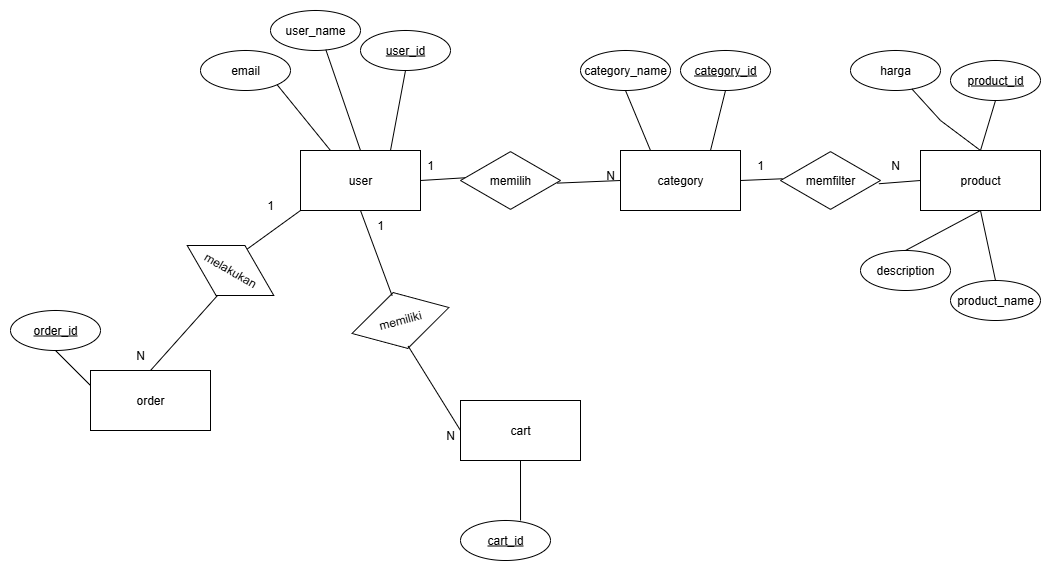

The diagram above was exported from draw.io. Its source (the exported page's mxGraphModel, read from the mxfile embedded in the PNG):
<mxGraphModel dx="2167" dy="736" grid="1" gridSize="10" guides="1" tooltips="1" connect="1" arrows="1" fold="1" page="1" pageScale="1" pageWidth="850" pageHeight="1100" math="0" shadow="0">
  <root>
    <mxCell id="0" />
    <mxCell id="1" parent="0" />
    <mxCell id="rn89UpeAnxzSLjuHnA3s-19" value="user" style="rounded=0;whiteSpace=wrap;html=1;" vertex="1" parent="1">
      <mxGeometry x="80" y="300" width="120" height="60" as="geometry" />
    </mxCell>
    <mxCell id="rn89UpeAnxzSLjuHnA3s-20" value="order" style="rounded=0;whiteSpace=wrap;html=1;" vertex="1" parent="1">
      <mxGeometry x="-130" y="520" width="120" height="60" as="geometry" />
    </mxCell>
    <mxCell id="rn89UpeAnxzSLjuHnA3s-21" value="category" style="rounded=0;whiteSpace=wrap;html=1;" vertex="1" parent="1">
      <mxGeometry x="400" y="300" width="120" height="60" as="geometry" />
    </mxCell>
    <mxCell id="rn89UpeAnxzSLjuHnA3s-22" value="cart" style="rounded=0;whiteSpace=wrap;html=1;" vertex="1" parent="1">
      <mxGeometry x="240" y="550" width="120" height="60" as="geometry" />
    </mxCell>
    <mxCell id="rn89UpeAnxzSLjuHnA3s-23" value="product" style="rounded=0;whiteSpace=wrap;html=1;" vertex="1" parent="1">
      <mxGeometry x="700" y="300" width="120" height="60" as="geometry" />
    </mxCell>
    <mxCell id="rn89UpeAnxzSLjuHnA3s-25" value="memiliki" style="html=1;whiteSpace=wrap;aspect=fixed;shape=isoRectangle;rotation=-15;" vertex="1" parent="1">
      <mxGeometry x="130" y="440" width="100" height="60" as="geometry" />
    </mxCell>
    <mxCell id="rn89UpeAnxzSLjuHnA3s-26" value="" style="endArrow=none;html=1;rounded=0;entryX=0.5;entryY=1;entryDx=0;entryDy=0;exitX=0.483;exitY=0.064;exitDx=0;exitDy=0;exitPerimeter=0;" edge="1" parent="1" source="rn89UpeAnxzSLjuHnA3s-25" target="rn89UpeAnxzSLjuHnA3s-19">
      <mxGeometry width="50" height="50" relative="1" as="geometry">
        <mxPoint x="240" y="440" as="sourcePoint" />
        <mxPoint x="180" y="400" as="targetPoint" />
      </mxGeometry>
    </mxCell>
    <mxCell id="rn89UpeAnxzSLjuHnA3s-28" value="" style="endArrow=none;html=1;rounded=0;entryX=0.508;entryY=0.946;entryDx=0;entryDy=0;entryPerimeter=0;exitX=0;exitY=0.5;exitDx=0;exitDy=0;" edge="1" parent="1" source="rn89UpeAnxzSLjuHnA3s-22" target="rn89UpeAnxzSLjuHnA3s-25">
      <mxGeometry width="50" height="50" relative="1" as="geometry">
        <mxPoint x="190" y="550" as="sourcePoint" />
        <mxPoint x="240" y="500" as="targetPoint" />
      </mxGeometry>
    </mxCell>
    <mxCell id="rn89UpeAnxzSLjuHnA3s-29" value="user_name" style="ellipse;whiteSpace=wrap;html=1;" vertex="1" parent="1">
      <mxGeometry x="50" y="160" width="90" height="40" as="geometry" />
    </mxCell>
    <mxCell id="rn89UpeAnxzSLjuHnA3s-30" value="email" style="ellipse;whiteSpace=wrap;html=1;" vertex="1" parent="1">
      <mxGeometry x="-20" y="200" width="90" height="40" as="geometry" />
    </mxCell>
    <mxCell id="rn89UpeAnxzSLjuHnA3s-31" value="&lt;u&gt;user_id&lt;/u&gt;" style="ellipse;whiteSpace=wrap;html=1;" vertex="1" parent="1">
      <mxGeometry x="140" y="180" width="90" height="40" as="geometry" />
    </mxCell>
    <mxCell id="rn89UpeAnxzSLjuHnA3s-34" value="" style="endArrow=none;html=1;rounded=0;entryX=1;entryY=1;entryDx=0;entryDy=0;exitX=0.25;exitY=0;exitDx=0;exitDy=0;" edge="1" parent="1" source="rn89UpeAnxzSLjuHnA3s-19" target="rn89UpeAnxzSLjuHnA3s-30">
      <mxGeometry width="50" height="50" relative="1" as="geometry">
        <mxPoint x="70" y="280" as="sourcePoint" />
        <mxPoint x="120" y="230" as="targetPoint" />
      </mxGeometry>
    </mxCell>
    <mxCell id="rn89UpeAnxzSLjuHnA3s-35" value="" style="endArrow=none;html=1;rounded=0;entryX=0.615;entryY=0.981;entryDx=0;entryDy=0;entryPerimeter=0;exitX=0.5;exitY=0;exitDx=0;exitDy=0;" edge="1" parent="1" source="rn89UpeAnxzSLjuHnA3s-19" target="rn89UpeAnxzSLjuHnA3s-29">
      <mxGeometry width="50" height="50" relative="1" as="geometry">
        <mxPoint x="80" y="270" as="sourcePoint" />
        <mxPoint x="130" y="220" as="targetPoint" />
      </mxGeometry>
    </mxCell>
    <mxCell id="rn89UpeAnxzSLjuHnA3s-36" value="" style="endArrow=none;html=1;rounded=0;entryX=0.5;entryY=1;entryDx=0;entryDy=0;exitX=0.75;exitY=0;exitDx=0;exitDy=0;" edge="1" parent="1" source="rn89UpeAnxzSLjuHnA3s-19" target="rn89UpeAnxzSLjuHnA3s-31">
      <mxGeometry width="50" height="50" relative="1" as="geometry">
        <mxPoint x="150" y="290" as="sourcePoint" />
        <mxPoint x="200" y="240" as="targetPoint" />
      </mxGeometry>
    </mxCell>
    <mxCell id="rn89UpeAnxzSLjuHnA3s-40" value="&lt;u&gt;cart_id&lt;/u&gt;" style="ellipse;whiteSpace=wrap;html=1;" vertex="1" parent="1">
      <mxGeometry x="240" y="670" width="90" height="40" as="geometry" />
    </mxCell>
    <mxCell id="rn89UpeAnxzSLjuHnA3s-42" value="" style="endArrow=none;html=1;rounded=0;entryX=0.5;entryY=1;entryDx=0;entryDy=0;exitX=0.667;exitY=0;exitDx=0;exitDy=0;exitPerimeter=0;" edge="1" parent="1" source="rn89UpeAnxzSLjuHnA3s-40" target="rn89UpeAnxzSLjuHnA3s-22">
      <mxGeometry width="50" height="50" relative="1" as="geometry">
        <mxPoint x="150" y="640" as="sourcePoint" />
        <mxPoint x="200" y="590" as="targetPoint" />
      </mxGeometry>
    </mxCell>
    <mxCell id="rn89UpeAnxzSLjuHnA3s-45" value="memfilter" style="html=1;whiteSpace=wrap;aspect=fixed;shape=isoRectangle;rotation=0;" vertex="1" parent="1">
      <mxGeometry x="560.000862667529" y="299.99872704379806" width="100" height="60" as="geometry" />
    </mxCell>
    <mxCell id="rn89UpeAnxzSLjuHnA3s-46" value="" style="endArrow=none;html=1;rounded=0;entryX=0.021;entryY=0.471;entryDx=0;entryDy=0;entryPerimeter=0;exitX=1;exitY=0.5;exitDx=0;exitDy=0;" edge="1" parent="1" source="rn89UpeAnxzSLjuHnA3s-21" target="rn89UpeAnxzSLjuHnA3s-45">
      <mxGeometry width="50" height="50" relative="1" as="geometry">
        <mxPoint x="450" y="200" as="sourcePoint" />
        <mxPoint x="500" y="150" as="targetPoint" />
      </mxGeometry>
    </mxCell>
    <mxCell id="rn89UpeAnxzSLjuHnA3s-47" value="" style="endArrow=none;html=1;rounded=0;entryX=0.984;entryY=0.554;entryDx=0;entryDy=0;entryPerimeter=0;exitX=0;exitY=0.5;exitDx=0;exitDy=0;" edge="1" parent="1" source="rn89UpeAnxzSLjuHnA3s-23" target="rn89UpeAnxzSLjuHnA3s-45">
      <mxGeometry width="50" height="50" relative="1" as="geometry">
        <mxPoint x="500" y="380" as="sourcePoint" />
        <mxPoint x="550" y="330" as="targetPoint" />
      </mxGeometry>
    </mxCell>
    <mxCell id="rn89UpeAnxzSLjuHnA3s-48" value="" style="endArrow=none;html=1;rounded=0;entryX=0;entryY=1;entryDx=0;entryDy=0;exitX=0.527;exitY=0.091;exitDx=0;exitDy=0;exitPerimeter=0;" edge="1" parent="1" source="rn89UpeAnxzSLjuHnA3s-49" target="rn89UpeAnxzSLjuHnA3s-19">
      <mxGeometry width="50" height="50" relative="1" as="geometry">
        <mxPoint x="20" y="430" as="sourcePoint" />
        <mxPoint x="70" y="380" as="targetPoint" />
      </mxGeometry>
    </mxCell>
    <mxCell id="rn89UpeAnxzSLjuHnA3s-49" value="melakukan" style="html=1;whiteSpace=wrap;aspect=fixed;shape=isoRectangle;rotation=30;" vertex="1" parent="1">
      <mxGeometry x="-39.99913733247098" y="389.99872704379806" width="100" height="60" as="geometry" />
    </mxCell>
    <mxCell id="rn89UpeAnxzSLjuHnA3s-50" value="" style="endArrow=none;html=1;rounded=0;entryX=0.512;entryY=0.972;entryDx=0;entryDy=0;entryPerimeter=0;exitX=0.5;exitY=0;exitDx=0;exitDy=0;" edge="1" parent="1" source="rn89UpeAnxzSLjuHnA3s-20" target="rn89UpeAnxzSLjuHnA3s-49">
      <mxGeometry width="50" height="50" relative="1" as="geometry">
        <mxPoint x="-130" y="530" as="sourcePoint" />
        <mxPoint x="-80" y="480" as="targetPoint" />
      </mxGeometry>
    </mxCell>
    <mxCell id="rn89UpeAnxzSLjuHnA3s-51" value="" style="endArrow=none;html=1;rounded=0;exitX=1;exitY=0.5;exitDx=0;exitDy=0;entryX=0.05;entryY=0.454;entryDx=0;entryDy=0;entryPerimeter=0;" edge="1" parent="1" source="rn89UpeAnxzSLjuHnA3s-19" target="rn89UpeAnxzSLjuHnA3s-52">
      <mxGeometry width="50" height="50" relative="1" as="geometry">
        <mxPoint x="270" y="370" as="sourcePoint" />
        <mxPoint x="290" y="270" as="targetPoint" />
      </mxGeometry>
    </mxCell>
    <mxCell id="rn89UpeAnxzSLjuHnA3s-52" value="memilih" style="html=1;whiteSpace=wrap;aspect=fixed;shape=isoRectangle;rotation=0;" vertex="1" parent="1">
      <mxGeometry x="240.00127018922194" y="300.00076211353314" width="100" height="60" as="geometry" />
    </mxCell>
    <mxCell id="rn89UpeAnxzSLjuHnA3s-53" value="" style="endArrow=none;html=1;rounded=0;exitX=0.965;exitY=0.544;exitDx=0;exitDy=0;exitPerimeter=0;entryX=0;entryY=0.5;entryDx=0;entryDy=0;" edge="1" parent="1" source="rn89UpeAnxzSLjuHnA3s-52" target="rn89UpeAnxzSLjuHnA3s-21">
      <mxGeometry width="50" height="50" relative="1" as="geometry">
        <mxPoint x="330" y="270" as="sourcePoint" />
        <mxPoint x="380" y="220" as="targetPoint" />
      </mxGeometry>
    </mxCell>
    <mxCell id="rn89UpeAnxzSLjuHnA3s-54" value="&lt;u&gt;category_id&lt;/u&gt;" style="ellipse;whiteSpace=wrap;html=1;" vertex="1" parent="1">
      <mxGeometry x="460" y="200" width="90" height="40" as="geometry" />
    </mxCell>
    <mxCell id="rn89UpeAnxzSLjuHnA3s-55" value="category_name" style="ellipse;whiteSpace=wrap;html=1;" vertex="1" parent="1">
      <mxGeometry x="360" y="200" width="90" height="40" as="geometry" />
    </mxCell>
    <mxCell id="rn89UpeAnxzSLjuHnA3s-56" value="" style="endArrow=none;html=1;rounded=0;entryX=0.5;entryY=1;entryDx=0;entryDy=0;exitX=0.25;exitY=0;exitDx=0;exitDy=0;" edge="1" parent="1" source="rn89UpeAnxzSLjuHnA3s-21" target="rn89UpeAnxzSLjuHnA3s-55">
      <mxGeometry width="50" height="50" relative="1" as="geometry">
        <mxPoint x="333" y="316" as="sourcePoint" />
        <mxPoint x="280" y="250" as="targetPoint" />
        <Array as="points" />
      </mxGeometry>
    </mxCell>
    <mxCell id="rn89UpeAnxzSLjuHnA3s-57" value="" style="endArrow=none;html=1;rounded=0;entryX=0.5;entryY=1;entryDx=0;entryDy=0;exitX=0.75;exitY=0;exitDx=0;exitDy=0;" edge="1" parent="1" source="rn89UpeAnxzSLjuHnA3s-21" target="rn89UpeAnxzSLjuHnA3s-54">
      <mxGeometry width="50" height="50" relative="1" as="geometry">
        <mxPoint x="515" y="310" as="sourcePoint" />
        <mxPoint x="490" y="210" as="targetPoint" />
        <Array as="points" />
      </mxGeometry>
    </mxCell>
    <mxCell id="rn89UpeAnxzSLjuHnA3s-60" value="product_name" style="ellipse;whiteSpace=wrap;html=1;" vertex="1" parent="1">
      <mxGeometry x="730" y="430" width="90" height="40" as="geometry" />
    </mxCell>
    <mxCell id="rn89UpeAnxzSLjuHnA3s-61" value="&lt;u&gt;product_id&lt;/u&gt;" style="ellipse;whiteSpace=wrap;html=1;" vertex="1" parent="1">
      <mxGeometry x="730" y="210" width="90" height="40" as="geometry" />
    </mxCell>
    <mxCell id="rn89UpeAnxzSLjuHnA3s-63" value="description" style="ellipse;whiteSpace=wrap;html=1;" vertex="1" parent="1">
      <mxGeometry x="640" y="400" width="90" height="40" as="geometry" />
    </mxCell>
    <mxCell id="rn89UpeAnxzSLjuHnA3s-67" value="" style="endArrow=none;html=1;rounded=0;entryX=0.5;entryY=1;entryDx=0;entryDy=0;exitX=0.5;exitY=0;exitDx=0;exitDy=0;" edge="1" parent="1" source="rn89UpeAnxzSLjuHnA3s-23" target="rn89UpeAnxzSLjuHnA3s-61">
      <mxGeometry width="50" height="50" relative="1" as="geometry">
        <mxPoint x="700" y="310" as="sourcePoint" />
        <mxPoint x="715" y="250" as="targetPoint" />
        <Array as="points" />
      </mxGeometry>
    </mxCell>
    <mxCell id="rn89UpeAnxzSLjuHnA3s-68" value="" style="endArrow=none;html=1;rounded=0;entryX=0.5;entryY=1;entryDx=0;entryDy=0;exitX=0.5;exitY=0;exitDx=0;exitDy=0;" edge="1" parent="1" source="rn89UpeAnxzSLjuHnA3s-63" target="rn89UpeAnxzSLjuHnA3s-23">
      <mxGeometry width="50" height="50" relative="1" as="geometry">
        <mxPoint x="720" y="490" as="sourcePoint" />
        <mxPoint x="735" y="430" as="targetPoint" />
        <Array as="points" />
      </mxGeometry>
    </mxCell>
    <mxCell id="rn89UpeAnxzSLjuHnA3s-69" value="" style="endArrow=none;html=1;rounded=0;entryX=0.5;entryY=1;entryDx=0;entryDy=0;exitX=0.5;exitY=0;exitDx=0;exitDy=0;" edge="1" parent="1" source="rn89UpeAnxzSLjuHnA3s-60" target="rn89UpeAnxzSLjuHnA3s-23">
      <mxGeometry width="50" height="50" relative="1" as="geometry">
        <mxPoint x="670" y="560" as="sourcePoint" />
        <mxPoint x="685" y="500" as="targetPoint" />
        <Array as="points" />
      </mxGeometry>
    </mxCell>
    <mxCell id="rn89UpeAnxzSLjuHnA3s-70" value="&lt;u&gt;order_id&lt;/u&gt;" style="ellipse;whiteSpace=wrap;html=1;" vertex="1" parent="1">
      <mxGeometry x="-210" y="460" width="90" height="40" as="geometry" />
    </mxCell>
    <mxCell id="rn89UpeAnxzSLjuHnA3s-71" value="" style="endArrow=none;html=1;rounded=0;entryX=0.5;entryY=1;entryDx=0;entryDy=0;exitX=0;exitY=0.25;exitDx=0;exitDy=0;" edge="1" parent="1" source="rn89UpeAnxzSLjuHnA3s-20" target="rn89UpeAnxzSLjuHnA3s-70">
      <mxGeometry width="50" height="50" relative="1" as="geometry">
        <mxPoint x="-170" y="666" as="sourcePoint" />
        <mxPoint x="-223" y="600" as="targetPoint" />
      </mxGeometry>
    </mxCell>
    <mxCell id="rn89UpeAnxzSLjuHnA3s-72" value="harga" style="ellipse;whiteSpace=wrap;html=1;" vertex="1" parent="1">
      <mxGeometry x="630" y="200" width="90" height="40" as="geometry" />
    </mxCell>
    <mxCell id="rn89UpeAnxzSLjuHnA3s-73" value="" style="endArrow=none;html=1;rounded=0;exitX=0.5;exitY=0;exitDx=0;exitDy=0;" edge="1" parent="1" source="rn89UpeAnxzSLjuHnA3s-23" target="rn89UpeAnxzSLjuHnA3s-72">
      <mxGeometry width="50" height="50" relative="1" as="geometry">
        <mxPoint x="760" y="320" as="sourcePoint" />
        <mxPoint x="670" y="250" as="targetPoint" />
        <Array as="points">
          <mxPoint x="720" y="270" />
        </Array>
      </mxGeometry>
    </mxCell>
    <mxCell id="rn89UpeAnxzSLjuHnA3s-74" value="1" style="text;html=1;align=center;verticalAlign=middle;whiteSpace=wrap;rounded=0;" vertex="1" parent="1">
      <mxGeometry x="510" y="300" width="60" height="30" as="geometry" />
    </mxCell>
    <mxCell id="rn89UpeAnxzSLjuHnA3s-75" value="N" style="text;html=1;align=center;verticalAlign=middle;whiteSpace=wrap;rounded=0;" vertex="1" parent="1">
      <mxGeometry x="645" y="300" width="60" height="30" as="geometry" />
    </mxCell>
    <mxCell id="rn89UpeAnxzSLjuHnA3s-76" value="1" style="text;html=1;align=center;verticalAlign=middle;whiteSpace=wrap;rounded=0;" vertex="1" parent="1">
      <mxGeometry x="20" y="340" width="60" height="30" as="geometry" />
    </mxCell>
    <mxCell id="rn89UpeAnxzSLjuHnA3s-78" value="N" style="text;html=1;align=center;verticalAlign=middle;whiteSpace=wrap;rounded=0;" vertex="1" parent="1">
      <mxGeometry x="-110" y="490" width="60" height="30" as="geometry" />
    </mxCell>
    <mxCell id="rn89UpeAnxzSLjuHnA3s-79" value="1" style="text;html=1;align=center;verticalAlign=middle;whiteSpace=wrap;rounded=0;" vertex="1" parent="1">
      <mxGeometry x="130" y="360" width="60" height="30" as="geometry" />
    </mxCell>
    <mxCell id="rn89UpeAnxzSLjuHnA3s-80" value="N" style="text;html=1;align=center;verticalAlign=middle;whiteSpace=wrap;rounded=0;" vertex="1" parent="1">
      <mxGeometry x="200" y="570" width="60" height="30" as="geometry" />
    </mxCell>
    <mxCell id="rn89UpeAnxzSLjuHnA3s-81" value="1" style="text;html=1;align=center;verticalAlign=middle;whiteSpace=wrap;rounded=0;" vertex="1" parent="1">
      <mxGeometry x="180" y="300" width="60" height="30" as="geometry" />
    </mxCell>
    <mxCell id="rn89UpeAnxzSLjuHnA3s-82" value="N" style="text;html=1;align=center;verticalAlign=middle;whiteSpace=wrap;rounded=0;" vertex="1" parent="1">
      <mxGeometry x="360" y="310" width="60" height="30" as="geometry" />
    </mxCell>
  </root>
</mxGraphModel>